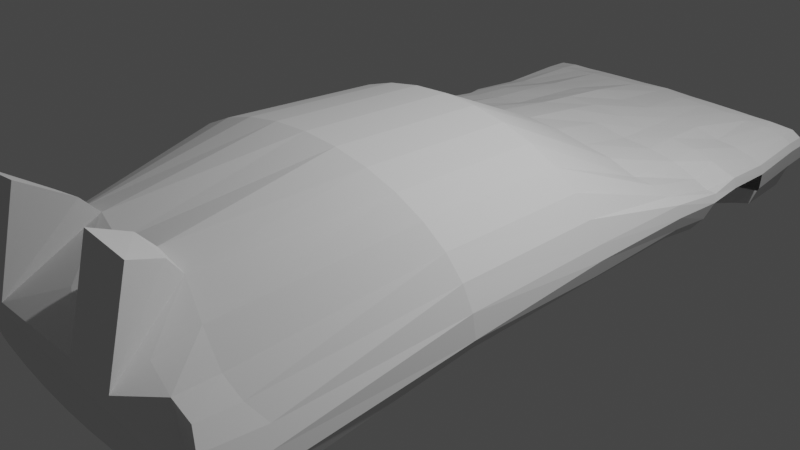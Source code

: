 # Source: BTTF.blend  (saved by Blender 3.5.10; exported with 4.5.12 LTS)
import bpy
from mathutils import Matrix  # noqa: F401  (used for matrix-valued properties, if any)

bpy.ops.wm.read_factory_settings(use_empty=True)
scene = bpy.context.scene
scene.name = 'Scene'

# ---- collections
col_collection = bpy.data.collections.new('Collection'); scene.collection.children.link(col_collection)

# ---- world
world_world = bpy.data.worlds.new('World'); scene.world = world_world
world_world.use_nodes = True; world_world.node_tree.nodes.clear()
_N = world_world.node_tree.nodes; _L = world_world.node_tree.links
n0 = _N.new('ShaderNodeOutputWorld'); n0.name = 'World Output'; n0.location = (300, 300)
n1 = _N.new('ShaderNodeBackground'); n1.name = 'Background'; n1.location = (10, 300)
n1.inputs[0].default_value = (0.05088, 0.05088, 0.05088, 1.0)
_L.new(n1.outputs[0], n0.inputs[0])
n0.is_active_output = True
world_world.color = (0.05088, 0.05088, 0.05088)
world_world.use_sun_shadow = False
world_world.sun_shadow_jitter_overblur = 0.0

# ---- cameras
cam_camera = bpy.data.cameras.new('Camera')
cam_camera.clip_end = 100.0
cam_camera.ortho_scale = 7.314

# ---- lights
light_light = bpy.data.lights.new('Light', 'POINT')
light_light.transmission_factor = 0.0
light_light.energy = 1000.0
light_light.shadow_soft_size = 0.1
light_light.shadow_maximum_resolution = 0.006
light_light.use_absolute_resolution = True

# ---- meshes
me_cylinder = bpy.data.meshes.new('Cylinder')
me_cylinder.from_pydata([(-2.481e-06, 0.5477, -0.7861), (0.1781, 0.5386, -0.7861), (0.3494, 0.5116, -0.7861), (0.5072, 0.4678, -0.7861), (0.6455, 0.4088, -0.7861), (0.7591, 0.337, -0.7861), (0.8434, 0.3174, -0.7861), (0.8954, 0.2285, -0.7861), (0.9129, 0.136, -0.7861), (0.8954, 0.04349, -0.7861), (0.8388, -0.04354, -0.8055), (0.7591, -0.1274, -0.7861), (0.6455, -0.1992, -0.7861), (0.5072, -0.3075, -0.7781), (0.5012, -0.2021, -0.855), (0.2584, -0.2456, -0.8556), (-7.078e-07, -0.4184, -0.7791), (-0.2584, -0.2456, -0.8556), (-0.5012, -0.2021, -0.855), (-0.5072, -0.3075, -0.7781), (-0.6455, -0.1992, -0.7861), (-0.7591, -0.1274, -0.7861), (-0.8434, -0.04544, -0.7861), (-0.8954, 0.04349, -0.7861), (-0.9129, 0.136, -0.7861), (-0.8954, 0.2285, -0.7861), (-0.8434, 0.3174, -0.7861), (-0.7591, 0.337, -0.7861), (-0.6455, 0.4088, -0.7861), (-0.5072, 0.4678, -0.7861), (-0.3494, 0.5116, -0.7861), (-0.1781, 0.5386, -0.7861), (-0.3476, 0.4815, 0.5473), (-0.3475, -0.2534, 0.5872), (0.8392, 0.201, 0.5381), (-0.8909, 0.1922, 0.539), (0.5046, -0.2368, 0.5871), (0.1772, 0.5069, 0.5852), (-0.6422, -0.2038, 0.587), (0.9083, -0.01166, 0.5721), (-0.7553, 0.352, 0.5246), (0.1772, -0.3005, 0.5873), (0.5047, 0.4111, 0.5399), (-0.8391, -0.05971, 0.5912), (0.8391, -0.06151, 0.5892), (-0.5047, 0.4111, 0.5297), (-0.1772, -0.3281, 0.5873), (0.7553, 0.2493, 0.5337), (-0.9083, 0.1249, 0.5451), (0.6422, -0.1986, 0.586), (-0.1772, 0.507, 0.5853), (-0.5046, -0.2369, 0.5871), (0.8909, 0.09886, 0.5473), (-0.8392, 0.3058, 0.5288), (0.3475, -0.2534, 0.5872), (0.3476, 0.4815, 0.5473), (-0.7552, -0.1578, 0.6024), (0.8908, -0.06209, 0.5879), (-0.6423, 0.3388, 0.5256), (-7.749e-07, -0.3423, 0.5873), (0.6423, 0.3389, 0.5256), (-0.8908, -0.001791, 0.5709), (0.7552, -0.09417, 0.6019), (-0.3553, 0.4718, 0.1419), (-0.3553, -0.7649, 0.1371), (0.8577, 0.1537, 0.1413), (-0.9106, 0.05579, 0.1449), (0.5159, -0.6877, 0.1372), (0.1811, 0.5494, 0.1419), (-0.6566, -0.5839, 0.1438), (0.9284, -0.05278, 0.1408), (-0.7719, 0.2801, 0.1415), (0.1812, -0.8124, 0.1371), (0.5158, 0.4516, 0.1418), (-0.8578, -0.3131, 0.1442), (0.8578, -0.3131, 0.1404), (-0.5158, 0.4406, 0.1418), (-0.1812, -0.8124, 0.1371), (0.7719, 0.282, 0.1415), (-0.9284, -0.06808, 0.1447), (0.6566, -0.5839, 0.1374), (-0.1811, 0.5236, 0.1419), (-0.5159, -0.6877, 0.1372), (0.9106, 0.0675, 0.1411), (-0.8577, 0.1735, 0.1413), (0.3553, -0.7649, 0.1371), (0.3553, 0.4825, 0.1419), (-0.772, -0.4574, 0.144), (0.9106, -0.1566, 0.1406), (-0.6564, 0.3483, 0.1417), (0.6564, 0.3944, 0.1417), (-0.9106, -0.1734, 0.1445), (0.772, -0.4574, 0.1402), (-7.153e-07, 0.5633, 0.1431), (-7.749e-07, 0.5186, 0.5846), (-7.153e-07, -0.8281, 0.1381), (-0.3622, 0.5175, -0.7004), (-0.362, -0.5751, -0.6578), (0.8742, 0.3448, -0.6989), (-0.928, 0.2485, -0.6983), (0.5256, -0.4015, -0.6814), (0.1846, 0.5466, -0.7005), (-0.6689, -0.2287, -0.6958), (0.9462, 0.1435, -0.6978), (-0.7868, 0.3735, -0.6993), (0.1938, -0.6409, -0.6577), (0.5258, 0.4701, -0.7001), (-0.8741, -0.05655, -0.6967), (0.8787, -0.05847, -0.6771), (-0.5258, 0.4701, -0.7001), (-0.1938, -0.6409, -0.6577), (0.7868, 0.3735, -0.6993), (-0.9462, 0.1482, -0.6978), (0.6689, -0.2287, -0.6958), (-0.1846, 0.5466, -0.7005), (-0.5256, -0.4015, -0.6814), (0.928, 0.2485, -0.6983), (-0.8742, 0.3448, -0.6989), (0.362, -0.5751, -0.6578), (0.3622, 0.5175, -0.7004), (-0.7866, -0.147, -0.6962), (0.9279, 0.04155, -0.6972), (-0.6691, 0.4062, -0.6998), (-7.153e-07, -0.589, -0.6799), (0.6691, 0.4062, -0.6998), (-0.9279, 0.04782, -0.6973), (0.7866, -0.147, -0.6962), (-7.227e-07, 0.5567, -0.6992), (0.1909, -0.8658, -0.2545), (0.5436, -0.7394, -0.2547), (0.8136, -0.506, -0.255), (0.9597, -0.2013, -0.2554), (0.9597, 0.031, -0.2558), (0.8136, 0.2217, -0.2562), (0.5436, 0.4302, -0.2564), (0.1909, 0.5429, -0.2566), (-0.3745, 0.4999, -0.2565), (-0.6919, 0.3362, -0.2563), (-0.904, 0.1509, -0.256), (-0.9785, -0.1166, -0.2556), (-0.904, -0.3598, -0.2552), (-0.6919, -0.6341, -0.2548), (-0.3744, -0.8176, -0.2546), (-7.078e-07, 0.557, -0.2566), (0.3744, -0.8176, -0.2546), (0.6919, -0.6341, -0.2548), (0.904, -0.3598, -0.2552), (0.9785, -0.03646, -0.2556), (0.904, 0.091, -0.256), (0.6919, 0.3362, -0.2563), (0.3745, 0.4999, -0.2565), (-0.1909, 0.5429, -0.2566), (-0.5437, 0.4302, -0.2564), (-0.8136, 0.2741, -0.2562), (-0.9597, 0.031, -0.2558), (-0.9597, -0.2046, -0.2555), (-0.8136, -0.506, -0.255), (-0.5436, -0.7394, -0.2547), (-0.1909, -0.8658, -0.2545), (-7.004e-07, -0.8816, -0.2538), (0.1544, -0.1779, 1.012), (-7.823e-07, 0.2429, 1.07), (0.4396, -0.1685, 1.012), (0.6579, -0.16, 1.012), (0.8227, -0.08461, 1.023), (0.8225, 0.0937, 1.073), (0.6971, 0.1642, 1.072), (0.4657, 0.2131, 1.071), (0.1635, 0.2395, 1.07), (-0.3208, 0.2295, 1.07), (-0.5928, 0.1911, 1.071), (-0.7746, 0.1435, 1.073), (-0.8386, 0.05316, 1.073), (-0.775, -0.1308, 1.023), (-0.5595, -0.1615, 1.012), (-0.3028, -0.1742, 1.012), (0.3028, -0.1742, 1.012), (0.5595, -0.1615, 1.012), (0.775, -0.1308, 1.023), (0.8387, -0.02769, 1.035), (0.7746, 0.1435, 1.073), (0.5928, 0.1911, 1.071), (0.3208, 0.2295, 1.07), (-0.1635, 0.2395, 1.07), (-0.4657, 0.2131, 1.071), (-0.6971, 0.1642, 1.072), (-0.8225, 0.07846, 1.073), (-0.8225, -0.03208, 1.035), (-0.6579, -0.1611, 1.012), (-0.4396, -0.1685, 1.012), (-0.1544, -0.1779, 1.012), (-7.749e-07, -0.1838, 1.015), (0.3801, -0.7238, -0.6951), (0.5068, -0.9127, -0.8009), (0.2584, -0.9519, -0.8009), (0.1938, -0.7761, -0.6981), (-0.1938, -0.7761, -0.6981), (-0.2584, -0.9519, -0.8009), (-0.5068, -0.9127, -0.8009), (-0.3801, -0.7238, -0.6951), (0.3504, 0.4866, 0.4269), (-0.1787, 0.5342, 0.4294), (-0.5088, 0.3902, 0.4248), (-0.7615, 0.2772, 0.4272), (-0.8983, 0.09485, 0.4306), (0.7616, -0.2146, 0.4292), (-0.7616, -0.2196, 0.4291), (-0.5085, -0.3031, 0.4286), (-0.1786, -0.3884, 0.428), (0.1786, -0.3884, 0.428), (0.5085, -0.3031, 0.4286), (0.8984, -0.1334, 0.4321), (0.8983, 0.05698, 0.4315), (0.7615, 0.2279, 0.4281), (0.5088, 0.3942, 0.4247), (-0.3504, 0.4714, 0.4269), (-0.6476, 0.3094, 0.4265), (-0.8461, 0.2185, 0.4283), (-0.9159, 0.003535, 0.4322), (-0.8462, -0.1695, 0.4305), (-0.6477, -0.2407, 0.4293), (-0.3503, -0.341, 0.4284), (0.6476, 0.3265, 0.4261), (0.3503, -0.341, 0.4284), (0.6472, -0.227, 0.4294), (0.8462, -0.1752, 0.4311), (0.9159, -0.04418, 0.4325), (0.8461, 0.1518, 0.4296), (-0.8983, -0.09289, 0.4323), (-7.525e-07, -0.4013, 0.431), (-0.8492, 0.09429, 0.965), (-0.8333, -0.03239, 0.9652), (-0.6685, -0.1649, 0.9659), (-7.749e-07, 0.2875, 0.9614), (-0.4467, -0.1894, 0.9661), (-0.1509, -0.2046, 0.9663), (0.1568, -0.2046, 0.9663), (0.4466, -0.1894, 0.9661), (0.6685, -0.163, 0.9661), (0.8317, -0.08865, 0.9655), (0.8379, 0.1068, 0.9646), (0.7103, 0.1718, 0.9645), (0.4745, 0.2379, 0.9635), (0.1666, 0.2772, 0.9629), (-0.3269, 0.2762, 0.9631), (-0.604, 0.2298, 0.9639), (-0.7894, 0.194, 0.9645), (-0.8544, 0.06053, 0.965), (-0.7834, -0.1279, 0.9657), (-0.5685, -0.1716, 0.9659), (-0.3076, -0.1963, 0.9662), (0.3076, -0.1963, 0.9662), (0.5685, -0.1715, 0.9659), (0.7834, -0.1285, 0.9659), (0.8497, -0.03016, 0.9651), (0.8297, 0.1458, 0.9645), (0.604, 0.2102, 0.9639), (0.3269, 0.2615, 0.9631), (-0.1666, 0.2873, 0.9615), (-0.4745, 0.2632, 0.9635), (-0.7103, 0.2171, 0.9641), (0.1568, -0.2046, 0.9663), (-7.749e-07, -0.1993, 0.964), (0.8749, 0.003785, 0.8058), (0.8511, 0.1648, 0.8151), (0.6204, 0.2482, 0.8171), (0.3357, 0.3011, 0.8167), (-0.1712, 0.3563, 0.8116), (-0.4874, 0.2784, 0.8168), (-0.7295, 0.253, 0.817), (-0.8719, 0.1418, 0.8115), (-0.858, 0.001865, 0.8074), (-0.7058, -0.1355, 0.808), (-0.4716, -0.2095, 0.8049), (-0.1622, -0.2736, 0.803), (0.1656, -0.2475, 0.8035), (0.4716, -0.2107, 0.8052), (0.7058, -0.1366, 0.8106), (0.8571, -0.06113, 0.8069), (0.8606, 0.1408, 0.8143), (0.7295, 0.1929, 0.8174), (0.4874, 0.2803, 0.8169), (0.1711, 0.3233, 0.8166), (-0.3357, 0.3153, 0.8166), (-0.6204, 0.2422, 0.817), (-0.8107, 0.2272, 0.8172), (-0.8775, 0.0989, 0.8095), (-0.8074, -0.0905, 0.8091), (-0.6003, -0.1541, 0.8075), (-0.3248, -0.2242, 0.8039), (-7.749e-07, 0.3496, 0.8114), (-7.749e-07, -0.2487, 0.8031), (0.3248, -0.2252, 0.8041), (0.6003, -0.1573, 0.8085), (0.8074, -0.09496, 0.8105), (-0.002681, 0.5107, 0.8164), (-0.002681, 0.4437, 0.9678), (-0.4772, 0.4206, 0.9696), (-0.3295, 0.4456, 0.9693), (0.6013, 0.3638, 0.9699), (0.4719, 0.3934, 0.9696), (-0.6067, 0.3869, 0.9699), (0.3242, 0.4183, 0.9694), (0.164, 0.4338, 0.9692), (-0.713, 0.3709, 0.9702), (-0.1693, 0.4483, 0.9679), (-0.792, 0.3455, 0.9709), (-0.8406, 0.2443, 0.9721), (0.7866, 0.2966, 0.9715), (0.7076, 0.3228, 0.9712), (0.8079, 0.3068, 0.8243), (0.6177, 0.4016, 0.8217), (0.333, 0.4623, 0.8214), (-0.1738, 0.5177, 0.8166), (-0.4901, 0.4395, 0.8214), (-0.7322, 0.4047, 0.8217), (-0.8633, 0.2742, 0.8244), (0.7268, 0.342, 0.8241), (0.4847, 0.4356, 0.8215), (0.1685, 0.4858, 0.8213), (-0.3384, 0.4778, 0.8213), (-0.623, 0.3978, 0.8217), (-0.8134, 0.3769, 0.8224), (-0.002681, 0.5107, 0.8164), (-0.002681, 0.4437, 0.9678), (-0.4772, 0.4206, 0.9696), (-0.3295, 0.4456, 0.9693), (0.6013, 0.3638, 0.9699), (0.4719, 0.3934, 0.9696), (-0.6067, 0.3869, 0.9699), (0.3242, 0.4183, 0.9694), (0.164, 0.4338, 0.9692), (-0.713, 0.3709, 0.9702), (-0.1693, 0.4433, 0.9679), (-0.792, 0.3455, 0.9709), (-0.8406, 0.2443, 0.9721), (0.7866, 0.2966, 0.9715), (0.7076, 0.3228, 0.9712), (0.8079, 0.3068, 0.8243), (0.6177, 0.4016, 0.8217), (0.333, 0.4623, 0.8214), (-0.1738, 0.5177, 0.8166), (-0.4901, 0.4395, 0.8214), (-0.7322, 0.4047, 0.8217), (-0.8633, 0.2742, 0.8244), (0.7268, 0.342, 0.8241), (0.4847, 0.4356, 0.8215), (0.1685, 0.4858, 0.8213), (-0.3384, 0.4778, 0.8213), (-0.623, 0.3978, 0.8217), (-0.8134, 0.3769, 0.8224), (0.1786, 0.4941, 0.4303), (-7.525e-07, 0.5067, 0.4304), (0.7336, -0.1537, 0.6831), (-0.4899, -0.2301, 0.684), (0.8931, -0.02421, 0.6718), (0.3374, -0.2409, 0.6838), (0.172, -0.2769, 0.6835), (-0.7333, -0.1612, 0.6845), (-0.8251, -0.1102, 0.6788), (0.8757, -0.0951, 0.6744), (0.8251, -0.1122, 0.6765), (-0.3374, -0.2404, 0.6838), (-7.749e-07, -0.3007, 0.6833), (-0.1705, -0.3038, 0.6833), (0.4899, -0.2304, 0.6839), (-0.876, -0.02141, 0.6731), (0.6238, -0.1994, 0.6844), (-0.6237, -0.2008, 0.6844)], [(236, 261)], [(0, 127, 101, 1), (1, 101, 119, 2), (2, 119, 106, 3), (3, 106, 124, 4), (4, 124, 111, 5), (5, 111, 98, 6), (6, 98, 116, 7), (7, 116, 103, 8), (8, 103, 121, 9), (9, 121, 108, 10), (10, 108, 126, 11), (11, 126, 113, 12), (12, 113, 100, 13), (13, 100, 118, 14), (17, 110, 196, 197), (15, 105, 123, 16), (16, 123, 110, 17), (14, 118, 192, 193), (18, 97, 115, 19), (19, 115, 102, 20), (20, 102, 120, 21), (21, 120, 107, 22), (22, 107, 125, 23), (23, 125, 112, 24), (24, 112, 99, 25), (25, 99, 117, 26), (26, 117, 104, 27), (27, 104, 122, 28), (28, 122, 109, 29), (29, 109, 96, 30), (30, 96, 114, 31), (31, 114, 127, 0), (0, 1, 2, 3, 4, 5, 6, 7, 8, 9, 10, 11, 12, 13, 14, 15, 16, 17, 18, 19, 20, 21, 22, 23, 24, 25, 26, 27, 28, 29, 30, 31), (54, 36, 365, 356), (38, 51, 354, 368), (36, 49, 367, 365), (51, 33, 362, 354), (49, 62, 353, 367), (33, 46, 364, 362), (62, 44, 361, 353), (46, 59, 363, 364), (61, 43, 359, 366), (44, 57, 360, 361), (59, 41, 357, 363), (43, 56, 358, 359), (57, 39, 355, 360), (41, 54, 356, 357), (56, 38, 368, 358), (86, 68, 351, 37, 55, 200), (70, 83, 212, 226), (85, 67, 210, 223), (69, 82, 207, 220), (84, 66, 204, 217), (81, 63, 215, 201), (83, 65, 227, 212), (67, 80, 224, 210), (82, 64, 221, 207), (66, 79, 218, 204), (65, 78, 213, 227), (80, 92, 205, 224), (64, 77, 208, 221), (79, 91, 228, 218), (63, 76, 202, 215), (78, 90, 222, 213), (92, 75, 225, 205), (91, 74, 219, 228), (76, 89, 216, 202), (90, 73, 214, 222), (75, 88, 211, 225), (74, 87, 206, 219), (89, 71, 203, 216), (73, 86, 200, 214), (88, 70, 226, 211), (72, 85, 223, 209), (87, 69, 220, 206), (71, 84, 217, 203), (93, 81, 201, 50, 94, 352), (68, 93, 352, 351), (95, 72, 209, 229), (77, 95, 229, 208), (115, 97, 142, 157), (99, 112, 139, 154), (98, 111, 133, 148), (113, 126, 130, 145), (97, 110, 158, 142), (112, 125, 155, 139), (96, 109, 152, 136), (111, 124, 149, 133), (126, 108, 146, 130), (110, 123, 159, 158), (125, 107, 140, 155), (109, 122, 137, 152), (124, 106, 134, 149), (108, 121, 131, 146), (123, 105, 128, 159), (107, 120, 156, 140), (122, 104, 153, 137), (106, 119, 150, 134), (121, 103, 147, 131), (105, 118, 144, 128), (120, 102, 141, 156), (104, 117, 138, 153), (119, 101, 135, 150), (103, 116, 132, 147), (118, 100, 129, 144), (102, 115, 157, 141), (117, 99, 154, 138), (114, 96, 136, 151), (116, 98, 148, 132), (100, 113, 145, 129), (101, 127, 143, 135), (127, 114, 151, 143), (157, 142, 64, 82), (136, 152, 76, 63), (149, 134, 73, 90), (131, 147, 70, 88), (144, 129, 67, 85), (139, 155, 91, 79), (152, 137, 89, 76), (134, 150, 86, 73), (147, 132, 83, 70), (129, 145, 80, 67), (142, 158, 77, 64), (155, 140, 74, 91), (137, 153, 71, 89), (150, 135, 68, 86), (132, 148, 65, 83), (145, 130, 92, 80), (140, 156, 87, 74), (153, 138, 84, 71), (151, 136, 63, 81), (148, 133, 78, 65), (130, 146, 75, 92), (156, 141, 69, 87), (138, 154, 66, 84), (143, 151, 81, 93), (154, 139, 79, 66), (133, 149, 90, 78), (146, 131, 88, 75), (128, 144, 85, 72), (141, 157, 82, 69), (135, 143, 93, 68), (159, 128, 72, 95), (158, 159, 95, 77), (183, 169, 184, 170, 185, 171, 186, 172, 187, 173, 188, 174, 189, 175, 190, 191, 160, 176, 162, 177, 163, 178, 164, 179, 165, 180, 166, 181, 167, 182, 168, 161), (193, 192, 195, 194), (197, 196, 199, 198), (105, 15, 194, 195), (118, 105, 195, 192), (97, 18, 198, 199), (15, 14, 193, 194), (18, 17, 197, 198), (110, 97, 199, 196), (201, 215, 32, 50), (224, 205, 62, 49), (228, 219, 43, 61), (214, 200, 55, 42), (217, 204, 35, 53), (227, 213, 47, 34), (205, 225, 44, 62), (216, 203, 40, 58), (220, 207, 51, 38), (204, 218, 48, 35), (213, 222, 60, 47), (219, 206, 56, 43), (203, 217, 53, 40), (223, 210, 36, 54), (207, 221, 33, 51), (215, 202, 45, 32), (225, 211, 57, 44), (206, 220, 38, 56), (226, 212, 52, 39), (210, 224, 49, 36), (218, 228, 61, 48), (222, 214, 42, 60), (209, 223, 54, 41), (212, 227, 34, 52), (221, 208, 46, 33), (202, 216, 58, 45), (211, 226, 39, 57), (208, 229, 59, 46), (229, 209, 41, 59), (251, 237, 162, 176), (234, 250, 175, 189), (244, 259, 184, 169), (256, 242, 167, 181), (239, 254, 179, 164), (254, 240, 165, 179), (237, 252, 177, 162), (247, 231, 187, 172), (259, 245, 170, 184), (242, 257, 182, 167), (243, 233, 161, 168), (257, 243, 168, 182), (240, 255, 180, 165), (250, 235, 190, 175), (231, 248, 173, 187), (245, 260, 185, 170), (233, 258, 183, 161), (258, 244, 169, 183), (252, 238, 163, 177), (248, 232, 188, 173), (260, 246, 171, 185), (246, 230, 186, 171), (255, 241, 166, 180), (238, 253, 178, 163), (232, 249, 174, 188), (249, 234, 189, 174), (230, 247, 172, 186), (241, 256, 181, 166), (253, 239, 164, 178), (236, 251, 176, 160), (235, 262, 191, 190), (267, 283, 320, 313), (285, 270, 316, 322), (277, 294, 253, 238), (291, 275, 236, 160, 191, 262), (272, 288, 249, 232), (288, 273, 234, 249), (270, 286, 247, 230), (243, 257, 302, 303), (294, 278, 239, 253), (275, 292, 251, 236), (292, 276, 237, 251), (273, 289, 250, 234), (265, 281, 318, 311), (290, 267, 313, 295), (278, 263, 254, 239), (263, 279, 240, 254), (276, 293, 252, 237), (286, 271, 231, 247), (233, 243, 303, 296), (283, 268, 314, 320), (284, 269, 315, 321), (257, 242, 300, 302), (279, 264, 255, 240), (289, 274, 235, 250), (271, 287, 248, 231), (241, 255, 308, 309), (245, 259, 297, 301), (230, 246, 306, 307), (293, 277, 238, 252), (274, 291, 262, 235), (287, 272, 232, 248), (255, 264, 310, 308), (321, 315, 343, 349), (298, 305, 333, 326), (312, 319, 347, 340), (305, 296, 324, 333), (319, 295, 323, 347), (304, 301, 329, 332), (316, 307, 335, 344), (318, 312, 340, 346), (303, 302, 330, 331), (314, 321, 349, 342), (296, 303, 331, 324), (311, 318, 346, 339), (302, 300, 328, 330), (264, 280, 317, 310), (270, 230, 307, 316), (256, 241, 309, 299), (260, 245, 301, 304), (259, 244, 298, 297), (269, 285, 322, 315), (268, 284, 321, 314), (258, 233, 296, 305), (242, 256, 299, 300), (281, 266, 312, 318), (244, 258, 305, 298), (282, 290, 295, 319), (280, 265, 311, 317), (266, 282, 319, 312), (246, 260, 304, 306), (350, 344, 335, 334), (338, 345, 337, 336), (345, 339, 327, 337), (348, 342, 325, 326), (339, 346, 328, 327), (342, 349, 329, 325), (346, 340, 330, 328), (347, 323, 324, 331), (340, 347, 331, 330), (349, 343, 332, 329), (323, 341, 333, 324), (341, 348, 326, 333), (343, 350, 334, 332), (306, 304, 332, 334), (295, 313, 341, 323), (307, 306, 334, 335), (313, 320, 348, 341), (309, 308, 336, 337), (315, 322, 350, 343), (299, 309, 337, 327), (322, 316, 344, 350), (308, 310, 338, 336), (297, 298, 326, 325), (310, 317, 345, 338), (300, 299, 327, 328), (317, 311, 339, 345), (301, 297, 325, 329), (320, 314, 342, 348), (351, 352, 94, 37), (263, 271, 286), (118, 97, 110, 123, 105), (35, 48, 52, 34, 47, 60, 58, 40, 53), (39, 61, 48, 35, 53, 40, 58, 60, 47, 34, 52), (356, 365, 276, 292), (365, 367, 293, 276), (367, 353, 277, 293), (353, 361, 294, 277), (366, 359, 287, 271), (363, 357, 275, 291), (360, 355, 263, 278), (358, 368, 288, 272), (368, 354, 273, 288), (354, 362, 289, 273), (362, 364, 274, 289), (364, 363, 291, 274), (361, 360, 278, 294), (359, 358, 272, 287), (357, 356, 292, 275)])
_uv = me_cylinder.uv_layers.new(name='UVMap')
_uv.uv.foreach_set('vector', [1.0, 0.5, 1.0, 0.5149, 0.9688, 0.5147, 0.9688, 0.5, 0.9688, 0.5, 0.9688, 0.5147, 0.9375, 0.5147, 0.9375, 0.5, 0.9375, 0.5, 0.9375, 0.5147, 0.9062, 0.5147, 0.9062, 0.5, 0.9062, 0.5, 0.9062, 0.5147, 0.875, 0.5148, 0.875, 0.5, 0.875, 0.5, 0.875, 0.5148, 0.8438, 0.5149, 0.8438, 0.5, 0.8438, 0.5, 0.8438, 0.5149, 0.8125, 0.515, 0.8125, 0.5, 0.8125, 0.5, 0.8125, 0.515, 0.7812, 0.5151, 0.7812, 0.5, 0.7812, 0.5, 0.7812, 0.5151, 0.75, 0.5152, 0.75, 0.5, 0.75, 0.5, 0.75, 0.5152, 0.7188, 0.5153, 0.7188, 0.5, 0.7188, 0.5, 0.7188, 0.5153, 0.6875, 0.5154, 0.6875, 0.5, 0.6875, 0.5, 0.6875, 0.5154, 0.6562, 0.5155, 0.6562, 0.5, 0.6562, 0.5, 0.6562, 0.5155, 0.625, 0.5156, 0.625, 0.5, 0.625, 0.5, 0.625, 0.5156, 0.5938, 0.5156, 0.5938, 0.5, 0.5938, 0.5, 0.5938, 0.5156, 0.5625, 0.5157, 0.5625, 0.5, 0.4688, 0.5, 0.4688, 0.5157, 0.4688, 0.5157, 0.4688, 0.5, 0.5312, 0.5, 0.5312, 0.5157, 0.5, 0.5157, 0.5, 0.5, 0.5, 0.5, 0.5, 0.5157, 0.4688, 0.5157, 0.4688, 0.5, 0.5625, 0.5, 0.5625, 0.5157, 0.5625, 0.5157, 0.5625, 0.5, 0.4375, 0.5, 0.4375, 0.5157, 0.4062, 0.5156, 0.4062, 0.5, 0.4062, 0.5, 0.4062, 0.5156, 0.375, 0.5156, 0.375, 0.5, 0.375, 0.5, 0.375, 0.5156, 0.3438, 0.5155, 0.3438, 0.5, 0.3438, 0.5, 0.3438, 0.5155, 0.3125, 0.5154, 0.3125, 0.5, 0.3125, 0.5, 0.3125, 0.5154, 0.2812, 0.5153, 0.2812, 0.5, 0.2812, 0.5, 0.2812, 0.5153, 0.25, 0.5152, 0.25, 0.5, 0.25, 0.5, 0.25, 0.5152, 0.2188, 0.5151, 0.2188, 0.5, 0.2188, 0.5, 0.2188, 0.5151, 0.1875, 0.515, 0.1875, 0.5, 0.1875, 0.5, 0.1875, 0.515, 0.1562, 0.5149, 0.1562, 0.5, 0.1562, 0.5, 0.1562, 0.5149, 0.125, 0.5148, 0.125, 0.5, 0.125, 0.5, 0.125, 0.5148, 0.09375, 0.5147, 0.09375, 0.5, 0.09375, 0.5, 0.09375, 0.5147, 0.0625, 0.5147, 0.0625, 0.5, 0.0625, 0.5, 0.0625, 0.5147, 0.03125, 0.5147, 0.03125, 0.5, 0.03125, 0.5, 0.03125, 0.5147, 0.0, 0.5149, 0.0, 0.5, 0.75, 0.49, 0.7968, 0.4854, 0.8418, 0.4717, 0.8833, 0.4496, 0.9197, 0.4197, 0.9496, 0.3833, 0.9717, 0.3418, 0.9854, 0.2968, 0.99, 0.25, 0.9854, 0.2032, 0.9717, 0.1582, 0.9496, 0.1167, 0.9197, 0.08029, 0.8833, 0.05045, 0.8418, 0.02827, 0.7968, 0.01461, 0.75, 0.01, 0.7032, 0.01461, 0.6582, 0.02827, 0.6167, 0.05045, 0.5803, 0.08029, 0.5504, 0.1167, 0.5283, 0.1582, 0.5146, 0.2032, 0.51, 0.25, 0.5146, 0.2968, 0.5283, 0.3418, 0.5504, 0.3833, 0.5803, 0.4197, 0.6167, 0.4496, 0.6582, 0.4717, 0.7032, 0.4854, 0.5625, 0.8266, 0.5938, 0.8266, 0.5938, 0.8611, 0.5625, 0.8612, 0.375, 0.8266, 0.4062, 0.8266, 0.4062, 0.8611, 0.375, 0.8608, 0.5938, 0.8266, 0.625, 0.8266, 0.625, 0.8607, 0.5938, 0.8611, 0.4062, 0.8266, 0.4375, 0.8266, 0.4375, 0.8612, 0.4062, 0.8611, 0.625, 0.8266, 0.6562, 0.8265, 0.6562, 0.8605, 0.625, 0.8607, 0.4375, 0.8266, 0.4688, 0.8266, 0.4688, 0.8612, 0.4375, 0.8612, 0.6562, 0.8265, 0.6875, 0.8265, 0.6875, 0.8598, 0.6562, 0.8605, 0.4688, 0.8266, 0.5, 0.8266, 0.5, 0.8602, 0.4688, 0.8612, 0.2812, 0.8264, 0.3125, 0.8265, 0.3125, 0.86, 0.2812, 0.8597, 0.6875, 0.8265, 0.7188, 0.8264, 0.7188, 0.8605, 0.6875, 0.8598, 0.5, 0.8266, 0.5312, 0.8266, 0.5312, 0.8612, 0.5, 0.8602, 0.3125, 0.8265, 0.3438, 0.8265, 0.3438, 0.8609, 0.3125, 0.86, 0.7188, 0.8264, 0.75, 0.8264, 0.75, 0.8599, 0.7188, 0.8605, 0.5312, 0.8266, 0.5625, 0.8266, 0.5625, 0.8612, 0.5312, 0.8612, 0.3438, 0.8265, 0.375, 0.8266, 0.375, 0.8608, 0.3438, 0.8609, 0.9375, 0.667, 0.9688, 0.667, 0.9688, 0.7678, 0.9688, 0.8262, 0.9375, 0.8262, 0.9375, 0.7674, 0.75, 0.6668, 0.7812, 0.6668, 0.7812, 0.7663, 0.75, 0.7659, 0.5625, 0.6665, 0.5938, 0.6665, 0.5938, 0.7702, 0.5625, 0.7701, 0.375, 0.6666, 0.4062, 0.6665, 0.4063, 0.7702, 0.375, 0.765, 0.1875, 0.6669, 0.2188, 0.6668, 0.2188, 0.7663, 0.1875, 0.7667, 0.03125, 0.667, 0.0625, 0.667, 0.0625, 0.7673, 0.03125, 0.7675, 0.7812, 0.6668, 0.8125, 0.6669, 0.8125, 0.7665, 0.7812, 0.7663, 0.5938, 0.6665, 0.625, 0.6666, 0.625, 0.7705, 0.5938, 0.7702, 0.4062, 0.6665, 0.4375, 0.6665, 0.4375, 0.7701, 0.4063, 0.7702, 0.2188, 0.6668, 0.25, 0.6668, 0.25, 0.7661, 0.2188, 0.7663, 0.8125, 0.6669, 0.8438, 0.6669, 0.8438, 0.7667, 0.8125, 0.7665, 0.625, 0.6666, 0.6562, 0.6666, 0.6562, 0.7652, 0.625, 0.7705, 0.4375, 0.6665, 0.4688, 0.6665, 0.4688, 0.77, 0.4375, 0.7701, 0.25, 0.6668, 0.2812, 0.6667, 0.2812, 0.7657, 0.25, 0.7661, 0.0625, 0.667, 0.09375, 0.667, 0.09375, 0.7671, 0.0625, 0.7673, 0.8438, 0.6669, 0.875, 0.667, 0.875, 0.767, 0.8438, 0.7667, 0.6562, 0.6666, 0.6875, 0.6667, 0.6875, 0.7654, 0.6562, 0.7652, 0.2812, 0.6667, 0.3125, 0.6667, 0.3125, 0.7654, 0.2812, 0.7657, 0.09375, 0.667, 0.125, 0.667, 0.125, 0.7669, 0.09375, 0.7671, 0.875, 0.667, 0.9062, 0.667, 0.9062, 0.7672, 0.875, 0.767, 0.6875, 0.6667, 0.7188, 0.6667, 0.7188, 0.7656, 0.6875, 0.7654, 0.3125, 0.6667, 0.3438, 0.6666, 0.3438, 0.7652, 0.3125, 0.7654, 0.125, 0.667, 0.1562, 0.6669, 0.1562, 0.7668, 0.125, 0.7669, 0.9062, 0.667, 0.9375, 0.667, 0.9375, 0.7674, 0.9062, 0.7672, 0.7188, 0.6667, 0.75, 0.6668, 0.75, 0.7659, 0.7188, 0.7656, 0.5312, 0.6665, 0.5625, 0.6665, 0.5625, 0.7701, 0.5312, 0.77, 0.3438, 0.6666, 0.375, 0.6666, 0.375, 0.765, 0.3438, 0.7652, 0.1562, 0.6669, 0.1875, 0.6669, 0.1875, 0.7667, 0.1562, 0.7668, 0.0, 0.6673, 0.03125, 0.667, 0.03125, 0.7675, 0.03125, 0.8262, 0.0, 0.826, 0.0, 0.7679, 0.9688, 0.667, 1.0, 0.6673, 1.0, 0.7679, 0.9688, 0.7678, 0.5, 0.6667, 0.5312, 0.6665, 0.5312, 0.77, 0.5, 0.771, 0.4688, 0.6665, 0.5, 0.6667, 0.5, 0.771, 0.4688, 0.77, 0.4062, 0.5156, 0.4375, 0.5157, 0.4375, 0.6521, 0.4062, 0.6521, 0.2188, 0.5151, 0.25, 0.5152, 0.25, 0.652, 0.2188, 0.652, 0.8125, 0.515, 0.8438, 0.5149, 0.8437, 0.6519, 0.8125, 0.6519, 0.625, 0.5156, 0.6562, 0.5155, 0.6562, 0.6521, 0.625, 0.6521, 0.4375, 0.5157, 0.4688, 0.5157, 0.4688, 0.6521, 0.4375, 0.6521, 0.25, 0.5152, 0.2812, 0.5153, 0.2812, 0.652, 0.25, 0.652, 0.0625, 0.5147, 0.09375, 0.5147, 0.09375, 0.6519, 0.0625, 0.6519, 0.8438, 0.5149, 0.875, 0.5148, 0.875, 0.6519, 0.8437, 0.6519, 0.6562, 0.5155, 0.6875, 0.5154, 0.6875, 0.652, 0.6562, 0.6521, 0.4688, 0.5157, 0.5, 0.5157, 0.5, 0.6523, 0.4688, 0.6521, 0.2812, 0.5153, 0.3125, 0.5154, 0.3125, 0.652, 0.2812, 0.652, 0.09375, 0.5147, 0.125, 0.5148, 0.125, 0.6519, 0.09375, 0.6519, 0.875, 0.5148, 0.9062, 0.5147, 0.9062, 0.6519, 0.875, 0.6519, 0.6875, 0.5154, 0.7188, 0.5153, 0.7188, 0.652, 0.6875, 0.652, 0.5, 0.5157, 0.5312, 0.5157, 0.5312, 0.6521, 0.5, 0.6523, 0.3125, 0.5154, 0.3438, 0.5155, 0.3438, 0.6521, 0.3125, 0.652, 0.125, 0.5148, 0.1562, 0.5149, 0.1562, 0.6519, 0.125, 0.6519, 0.9062, 0.5147, 0.9375, 0.5147, 0.9375, 0.6519, 0.9062, 0.6519, 0.7188, 0.5153, 0.75, 0.5152, 0.75, 0.652, 0.7188, 0.652, 0.5312, 0.5157, 0.5625, 0.5157, 0.5625, 0.6521, 0.5312, 0.6521, 0.3438, 0.5155, 0.375, 0.5156, 0.375, 0.6521, 0.3438, 0.6521, 0.1562, 0.5149, 0.1875, 0.515, 0.1875, 0.6519, 0.1562, 0.6519, 0.9375, 0.5147, 0.9688, 0.5147, 0.9688, 0.6519, 0.9375, 0.6519, 0.75, 0.5152, 0.7812, 0.5151, 0.7812, 0.652, 0.75, 0.652, 0.5625, 0.5157, 0.5938, 0.5156, 0.5938, 0.6521, 0.5625, 0.6521, 0.375, 0.5156, 0.4062, 0.5156, 0.4062, 0.6521, 0.375, 0.6521, 0.1875, 0.515, 0.2188, 0.5151, 0.2188, 0.652, 0.1875, 0.6519, 0.03125, 0.5147, 0.0625, 0.5147, 0.0625, 0.6519, 0.03125, 0.6519, 0.7812, 0.5151, 0.8125, 0.515, 0.8125, 0.6519, 0.7812, 0.652, 0.5938, 0.5156, 0.625, 0.5156, 0.625, 0.6521, 0.5938, 0.6521, 0.9688, 0.5147, 1.0, 0.5149, 1.0, 0.6519, 0.9688, 0.6519, 0.0, 0.5149, 0.03125, 0.5147, 0.03125, 0.6519, 0.0, 0.6519, 0.4062, 0.6521, 0.4375, 0.6521, 0.4375, 0.6665, 0.4062, 0.6665, 0.0625, 0.6519, 0.09375, 0.6519, 0.09375, 0.667, 0.0625, 0.667, 0.875, 0.6519, 0.9062, 0.6519, 0.9062, 0.667, 0.875, 0.667, 0.7188, 0.652, 0.75, 0.652, 0.75, 0.6668, 0.7188, 0.6667, 0.5625, 0.6521, 0.5938, 0.6521, 0.5938, 0.6665, 0.5625, 0.6665, 0.25, 0.652, 0.2812, 0.652, 0.2812, 0.6667, 0.25, 0.6668, 0.09375, 0.6519, 0.125, 0.6519, 0.125, 0.667, 0.09375, 0.667, 0.9062, 0.6519, 0.9375, 0.6519, 0.9375, 0.667, 0.9062, 0.667, 0.75, 0.652, 0.7812, 0.652, 0.7812, 0.6668, 0.75, 0.6668, 0.5938, 0.6521, 0.625, 0.6521, 0.625, 0.6666, 0.5938, 0.6665, 0.4375, 0.6521, 0.4688, 0.6521, 0.4688, 0.6665, 0.4375, 0.6665, 0.2812, 0.652, 0.3125, 0.652, 0.3125, 0.6667, 0.2812, 0.6667, 0.125, 0.6519, 0.1562, 0.6519, 0.1562, 0.6669, 0.125, 0.667, 0.9375, 0.6519, 0.9688, 0.6519, 0.9688, 0.667, 0.9375, 0.667, 0.7812, 0.652, 0.8125, 0.6519, 0.8125, 0.6669, 0.7812, 0.6668, 0.625, 0.6521, 0.6562, 0.6521, 0.6562, 0.6666, 0.625, 0.6666, 0.3125, 0.652, 0.3438, 0.6521, 0.3438, 0.6666, 0.3125, 0.6667, 0.1562, 0.6519, 0.1875, 0.6519, 0.1875, 0.6669, 0.1562, 0.6669, 0.03125, 0.6519, 0.0625, 0.6519, 0.0625, 0.667, 0.03125, 0.667, 0.8125, 0.6519, 0.8437, 0.6519, 0.8438, 0.6669, 0.8125, 0.6669, 0.6562, 0.6521, 0.6875, 0.652, 0.6875, 0.6667, 0.6562, 0.6666, 0.3438, 0.6521, 0.375, 0.6521, 0.375, 0.6666, 0.3438, 0.6666, 0.1875, 0.6519, 0.2188, 0.652, 0.2188, 0.6668, 0.1875, 0.6669, 0.0, 0.6519, 0.03125, 0.6519, 0.03125, 0.667, 0.0, 0.6673, 0.2188, 0.652, 0.25, 0.652, 0.25, 0.6668, 0.2188, 0.6668, 0.8437, 0.6519, 0.875, 0.6519, 0.875, 0.667, 0.8438, 0.6669, 0.6875, 0.652, 0.7188, 0.652, 0.7188, 0.6667, 0.6875, 0.6667, 0.5312, 0.6521, 0.5625, 0.6521, 0.5625, 0.6665, 0.5312, 0.6665, 0.375, 0.6521, 0.4062, 0.6521, 0.4062, 0.6665, 0.375, 0.6666, 0.9688, 0.6519, 1.0, 0.6519, 1.0, 0.6673, 0.9688, 0.667, 0.5, 0.6523, 0.5312, 0.6521, 0.5312, 0.6665, 0.5, 0.6667, 0.4688, 0.6521, 0.5, 0.6523, 0.5, 0.6667, 0.4688, 0.6665, 0.03125, 0.9808, 0.0625, 0.9808, 0.09375, 0.9808, 0.125, 0.9807, 0.1562, 0.9807, 0.1875, 0.9806, 0.2188, 0.9801, 0.25, 0.9801, 0.2812, 0.98, 0.3125, 0.9797, 0.3438, 0.9796, 0.375, 0.9796, 0.4062, 0.9795, 0.4375, 0.9795, 0.4688, 0.9795, 0.5, 0.9763, 0.5312, 0.9795, 0.5625, 0.9795, 0.5938, 0.9795, 0.625, 0.9796, 0.6562, 0.9796, 0.6875, 0.9797, 0.7188, 0.9798, 0.75, 0.9799, 0.7812, 0.9802, 0.8125, 0.9806, 0.8438, 0.9807, 0.875, 0.9807, 0.9063, 0.9808, 0.9375, 0.9808, 0.9688, 0.9808, 0.0, 0.9808, 0.5625, 0.5, 0.5625, 0.5157, 0.5312, 0.5157, 0.5312, 0.5, 0.4688, 0.5, 0.4688, 0.5157, 0.4375, 0.5157, 0.4375, 0.5, 0.5312, 0.5157, 0.5312, 0.5, 0.5312, 0.5, 0.5312, 0.5157, 0.5625, 0.5157, 0.5312, 0.5157, 0.5312, 0.5157, 0.5625, 0.5157, 0.4375, 0.5157, 0.4375, 0.5, 0.4375, 0.5, 0.4375, 0.5157, 0.7968, 0.01461, 0.8418, 0.02827, 0.8418, 0.02827, 0.7968, 0.01461, 0.6582, 0.02827, 0.7032, 0.01461, 0.7032, 0.01461, 0.6582, 0.02827, 0.4688, 0.5157, 0.4375, 0.5157, 0.4375, 0.5157, 0.4688, 0.5157, 0.03125, 0.7675, 0.0625, 0.7673, 0.0625, 0.8262, 0.03125, 0.8262, 0.625, 0.7705, 0.6562, 0.7652, 0.6562, 0.8265, 0.625, 0.8266, 0.2812, 0.7657, 0.3125, 0.7654, 0.3125, 0.8265, 0.2812, 0.8264, 0.9062, 0.7672, 0.9375, 0.7674, 0.9375, 0.8262, 0.9062, 0.8262, 0.1875, 0.7667, 0.2188, 0.7663, 0.2188, 0.8263, 0.1875, 0.8263, 0.8125, 0.7665, 0.8438, 0.7667, 0.8438, 0.8263, 0.8125, 0.8263, 0.6562, 0.7652, 0.6875, 0.7654, 0.6875, 0.8265, 0.6562, 0.8265, 0.125, 0.7669, 0.1562, 0.7668, 0.1562, 0.8263, 0.125, 0.8262, 0.375, 0.765, 0.4063, 0.7702, 0.4062, 0.8266, 0.375, 0.8266, 0.2188, 0.7663, 0.25, 0.7661, 0.25, 0.8264, 0.2188, 0.8263, 0.8438, 0.7667, 0.875, 0.767, 0.875, 0.8262, 0.8438, 0.8263, 0.3125, 0.7654, 0.3438, 0.7652, 0.3438, 0.8265, 0.3125, 0.8265, 0.1562, 0.7668, 0.1875, 0.7667, 0.1875, 0.8263, 0.1562, 0.8263, 0.5625, 0.7701, 0.5938, 0.7702, 0.5938, 0.8266, 0.5625, 0.8266, 0.4063, 0.7702, 0.4375, 0.7701, 0.4375, 0.8266, 0.4062, 0.8266, 0.0625, 0.7673, 0.09375, 0.7671, 0.09375, 0.8262, 0.0625, 0.8262, 0.6875, 0.7654, 0.7188, 0.7656, 0.7188, 0.8264, 0.6875, 0.8265, 0.3438, 0.7652, 0.375, 0.765, 0.375, 0.8266, 0.3438, 0.8265, 0.75, 0.7659, 0.7812, 0.7663, 0.7812, 0.8263, 0.75, 0.8264, 0.5938, 0.7702, 0.625, 0.7705, 0.625, 0.8266, 0.5938, 0.8266, 0.25, 0.7661, 0.2812, 0.7657, 0.2812, 0.8264, 0.25, 0.8264, 0.875, 0.767, 0.9062, 0.7672, 0.9062, 0.8262, 0.875, 0.8262, 0.5312, 0.77, 0.5625, 0.7701, 0.5625, 0.8266, 0.5312, 0.8266, 0.7812, 0.7663, 0.8125, 0.7665, 0.8125, 0.8263, 0.7812, 0.8263, 0.4375, 0.7701, 0.4688, 0.77, 0.4688, 0.8266, 0.4375, 0.8266, 0.09375, 0.7671, 0.125, 0.7669, 0.125, 0.8262, 0.09375, 0.8262, 0.7188, 0.7656, 0.75, 0.7659, 0.75, 0.8264, 0.7188, 0.8264, 0.4688, 0.77, 0.5, 0.771, 0.5, 0.8266, 0.4688, 0.8266, 0.5, 0.771, 0.5312, 0.77, 0.5312, 0.8266, 0.5, 0.8266, 0.5625, 0.9631, 0.5938, 0.963, 0.5938, 0.9795, 0.5625, 0.9795, 0.4062, 0.963, 0.4375, 0.9631, 0.4375, 0.9795, 0.4062, 0.9795, 0.0625, 0.9458, 0.09375, 0.9458, 0.09375, 0.9808, 0.0625, 0.9808, 0.875, 0.9457, 0.9063, 0.9458, 0.9063, 0.9808, 0.875, 0.9807, 0.7188, 0.9594, 0.75, 0.9556, 0.75, 0.9799, 0.7188, 0.9798, 0.75, 0.9556, 0.7812, 0.9453, 0.7812, 0.9802, 0.75, 0.9799, 0.5938, 0.963, 0.625, 0.9629, 0.625, 0.9796, 0.5938, 0.9795, 0.25, 0.9454, 0.2812, 0.9557, 0.2812, 0.98, 0.25, 0.9801, 0.09375, 0.9458, 0.125, 0.9457, 0.125, 0.9807, 0.09375, 0.9808, 0.9063, 0.9458, 0.9375, 0.9458, 0.9375, 0.9808, 0.9063, 0.9808, 0.9688, 0.9459, 1.0, 0.9459, 1.0, 0.9808, 0.9688, 0.9808, 0.9375, 0.9458, 0.9688, 0.9459, 0.9688, 0.9808, 0.9375, 0.9808, 0.7812, 0.9453, 0.8125, 0.9454, 0.8125, 0.9806, 0.7812, 0.9802, 0.4375, 0.9631, 0.4688, 0.9631, 0.4688, 0.9795, 0.4375, 0.9795, 0.2812, 0.9557, 0.3125, 0.9594, 0.3125, 0.9797, 0.2812, 0.98, 0.125, 0.9457, 0.1562, 0.9455, 0.1562, 0.9807, 0.125, 0.9807, 0.0, 0.9459, 0.03125, 0.9459, 0.03125, 0.9808, 0.0, 0.9808, 0.03125, 0.9459, 0.0625, 0.9458, 0.0625, 0.9808, 0.03125, 0.9808, 0.625, 0.9629, 0.6562, 0.9629, 0.6562, 0.9796, 0.625, 0.9796, 0.3125, 0.9594, 0.3438, 0.9629, 0.3438, 0.9796, 0.3125, 0.9797, 0.1562, 0.9455, 0.1875, 0.9453, 0.1875, 0.9806, 0.1562, 0.9807, 0.1875, 0.9453, 0.2188, 0.9453, 0.2188, 0.9801, 0.1875, 0.9806, 0.8125, 0.9454, 0.8438, 0.9456, 0.8438, 0.9807, 0.8125, 0.9806, 0.6562, 0.9629, 0.6875, 0.9594, 0.6875, 0.9797, 0.6562, 0.9796, 0.3438, 0.9629, 0.375, 0.9629, 0.375, 0.9796, 0.3438, 0.9796, 0.375, 0.9629, 0.4062, 0.963, 0.4062, 0.9795, 0.375, 0.9796, 0.2188, 0.9453, 0.25, 0.9454, 0.25, 0.9801, 0.2188, 0.9801, 0.8438, 0.9456, 0.875, 0.9457, 0.875, 0.9807, 0.8438, 0.9807, 0.6875, 0.9594, 0.7188, 0.9594, 0.7188, 0.9798, 0.6875, 0.9797, 0.5312, 0.9631, 0.5625, 0.9631, 0.5625, 0.9795, 0.5312, 0.9795, 0.4688, 0.9631, 0.5, 0.9586, 0.5, 0.9763, 0.4688, 0.9795, 0.03125, 0.8948, 0.0625, 0.8948, 0.0625, 0.8948, 0.03125, 0.8948, 0.1875, 0.8944, 0.2188, 0.8944, 0.2188, 0.8944, 0.1875, 0.8944, 0.6562, 0.9041, 0.6875, 0.9022, 0.6875, 0.9594, 0.6562, 0.9629, 0.5, 0.9022, 0.5312, 0.9043, 0.5312, 0.9631, 0.5312, 0.9795, 0.5, 0.9763, 0.5, 0.9586, 0.3438, 0.9042, 0.375, 0.9042, 0.375, 0.9629, 0.3438, 0.9629, 0.375, 0.9042, 0.4062, 0.9042, 0.4062, 0.963, 0.375, 0.9629, 0.2188, 0.8944, 0.25, 0.8944, 0.25, 0.9454, 0.2188, 0.9453, 0.9688, 0.9459, 0.9375, 0.9458, 0.9375, 0.9458, 0.9688, 0.9459, 0.6875, 0.9022, 0.7188, 0.9023, 0.7188, 0.9594, 0.6875, 0.9594, 0.5312, 0.9043, 0.5625, 0.9043, 0.5625, 0.9631, 0.5312, 0.9631, 0.5625, 0.9043, 0.5938, 0.9042, 0.5938, 0.963, 0.5625, 0.9631, 0.4062, 0.9042, 0.4375, 0.9043, 0.4375, 0.9631, 0.4062, 0.963, 0.875, 0.8947, 0.9062, 0.8947, 0.9062, 0.8947, 0.875, 0.8947, 0.0, 0.8948, 0.03125, 0.8948, 0.03125, 0.8948, 0.0, 0.8948, 0.7188, 0.9023, 0.75, 0.9001, 0.75, 0.9556, 0.7188, 0.9594, 0.75, 0.9001, 0.7812, 0.8944, 0.7812, 0.9453, 0.75, 0.9556, 0.5938, 0.9042, 0.625, 0.9042, 0.625, 0.9629, 0.5938, 0.963, 0.25, 0.8944, 0.2812, 0.9002, 0.2812, 0.9557, 0.25, 0.9454, 1.0, 0.9459, 0.9688, 0.9459, 0.9688, 0.9459, 1.0, 0.9459, 0.0625, 0.8948, 0.09375, 0.8947, 0.09375, 0.8947, 0.0625, 0.8948, 0.125, 0.8947, 0.1562, 0.8945, 0.1562, 0.8945, 0.125, 0.8947, 0.9375, 0.9458, 0.9063, 0.9458, 0.9063, 0.9458, 0.9375, 0.9458, 0.7812, 0.8944, 0.8125, 0.8945, 0.8125, 0.9454, 0.7812, 0.9453, 0.4375, 0.9043, 0.4688, 0.9043, 0.4688, 0.9631, 0.4375, 0.9631, 0.2812, 0.9002, 0.3125, 0.9022, 0.3125, 0.9594, 0.2812, 0.9557, 0.8438, 0.9456, 0.8125, 0.9454, 0.8125, 0.9454, 0.8438, 0.9456, 0.125, 0.9457, 0.09375, 0.9458, 0.09375, 0.9458, 0.125, 0.9457, 0.2188, 0.9453, 0.1875, 0.9453, 0.1875, 0.9453, 0.2188, 0.9453, 0.625, 0.9042, 0.6562, 0.9041, 0.6562, 0.9629, 0.625, 0.9629, 0.4688, 0.9043, 0.5, 0.9022, 0.5, 0.9586, 0.4688, 0.9631, 0.3125, 0.9022, 0.3438, 0.9042, 0.3438, 0.9629, 0.3125, 0.9594, 0.8125, 0.9454, 0.8125, 0.8945, 0.8125, 0.8945, 0.8125, 0.9454, 0.125, 0.8947, 0.1562, 0.8945, 0.1562, 0.8945, 0.125, 0.8947, 0.0625, 0.9458, 0.03125, 0.9459, 0.03125, 0.9459, 0.0625, 0.9458, 0.9375, 0.8948, 0.9688, 0.8948, 0.9688, 0.8948, 0.9375, 0.8948, 0.03125, 0.9459, 0.0, 0.9459, 0.0, 0.9459, 0.03125, 0.9459, 0.9688, 0.8948, 1.0, 0.8948, 1.0, 0.8948, 0.9688, 0.8948, 0.1562, 0.9455, 0.125, 0.9457, 0.125, 0.9457, 0.1562, 0.9455, 0.2188, 0.8944, 0.2188, 0.9453, 0.2188, 0.9453, 0.2188, 0.8944, 0.9062, 0.8947, 0.9375, 0.8948, 0.9375, 0.8948, 0.9062, 0.8947, 0.9688, 0.9459, 0.9375, 0.9458, 0.9375, 0.9458, 0.9688, 0.9459, 0.09375, 0.8947, 0.125, 0.8947, 0.125, 0.8947, 0.09375, 0.8947, 1.0, 0.9459, 0.9688, 0.9459, 0.9688, 0.9459, 1.0, 0.9459, 0.875, 0.8947, 0.9062, 0.8947, 0.9062, 0.8947, 0.875, 0.8947, 0.9375, 0.9458, 0.9063, 0.9458, 0.9063, 0.9458, 0.9375, 0.9458, 0.8125, 0.8945, 0.8438, 0.8946, 0.8438, 0.8946, 0.8125, 0.8945, 0.2188, 0.8944, 0.2188, 0.9453, 0.2188, 0.9453, 0.2188, 0.8944, 0.875, 0.9457, 0.8438, 0.9456, 0.8438, 0.9456, 0.875, 0.9457, 0.1562, 0.9455, 0.125, 0.9457, 0.125, 0.9457, 0.1562, 0.9455, 0.09375, 0.9458, 0.0625, 0.9458, 0.0625, 0.9458, 0.09375, 0.9458, 0.1562, 0.8945, 0.1875, 0.8944, 0.1875, 0.8944, 0.1562, 0.8945, 0.09375, 0.8947, 0.125, 0.8947, 0.125, 0.8947, 0.09375, 0.8947, 0.03125, 0.9459, 0.0, 0.9459, 0.0, 0.9459, 0.03125, 0.9459, 0.9063, 0.9458, 0.875, 0.9457, 0.875, 0.9457, 0.9063, 0.9458, 0.9062, 0.8947, 0.9375, 0.8948, 0.9375, 0.8948, 0.9062, 0.8947, 0.0625, 0.9458, 0.03125, 0.9459, 0.03125, 0.9459, 0.0625, 0.9458, 0.9688, 0.8948, 1.0, 0.8948, 1.0, 0.8948, 0.9688, 0.8948, 0.8438, 0.8946, 0.875, 0.8947, 0.875, 0.8947, 0.8438, 0.8946, 0.9375, 0.8948, 0.9688, 0.8948, 0.9688, 0.8948, 0.9375, 0.8948, 0.1875, 0.9453, 0.1562, 0.9455, 0.1562, 0.9455, 0.1875, 0.9453, 0.1875, 0.8944, 0.2188, 0.8944, 0.2188, 0.9453, 0.1875, 0.9453, 0.8125, 0.8945, 0.8438, 0.8946, 0.8438, 0.9456, 0.8125, 0.9454, 0.8438, 0.8946, 0.875, 0.8947, 0.875, 0.9457, 0.8438, 0.9456, 0.0625, 0.8948, 0.09375, 0.8947, 0.09375, 0.9458, 0.0625, 0.9458, 0.875, 0.8947, 0.9062, 0.8947, 0.9063, 0.9458, 0.875, 0.9457, 0.09375, 0.8947, 0.125, 0.8947, 0.125, 0.9457, 0.09375, 0.9458, 0.9062, 0.8947, 0.9375, 0.8948, 0.9375, 0.9458, 0.9063, 0.9458, 0.9688, 0.8948, 1.0, 0.8948, 1.0, 0.9459, 0.9688, 0.9459, 0.9375, 0.8948, 0.9688, 0.8948, 0.9688, 0.9459, 0.9375, 0.9458, 0.125, 0.8947, 0.1562, 0.8945, 0.1562, 0.9455, 0.125, 0.9457, 0.0, 0.8948, 0.03125, 0.8948, 0.03125, 0.9459, 0.0, 0.9459, 0.03125, 0.8948, 0.0625, 0.8948, 0.0625, 0.9458, 0.03125, 0.9459, 0.1562, 0.8945, 0.1875, 0.8944, 0.1875, 0.9453, 0.1562, 0.9455, 0.1875, 0.9453, 0.1562, 0.9455, 0.1562, 0.9455, 0.1875, 0.9453, 0.0, 0.8948, 0.03125, 0.8948, 0.03125, 0.8948, 0.0, 0.8948, 0.2188, 0.9453, 0.1875, 0.9453, 0.1875, 0.9453, 0.2188, 0.9453, 0.03125, 0.8948, 0.0625, 0.8948, 0.0625, 0.8948, 0.03125, 0.8948, 0.8438, 0.9456, 0.8125, 0.9454, 0.8125, 0.9454, 0.8438, 0.9456, 0.1562, 0.8945, 0.1875, 0.8944, 0.1875, 0.8944, 0.1562, 0.8945, 0.875, 0.9457, 0.8438, 0.9456, 0.8438, 0.9456, 0.875, 0.9457, 0.1875, 0.8944, 0.2188, 0.8944, 0.2188, 0.8944, 0.1875, 0.8944, 0.8125, 0.9454, 0.8125, 0.8945, 0.8125, 0.8945, 0.8125, 0.9454, 0.09375, 0.9458, 0.0625, 0.9458, 0.0625, 0.9458, 0.09375, 0.9458, 0.8125, 0.8945, 0.8438, 0.8946, 0.8438, 0.8946, 0.8125, 0.8945, 0.9063, 0.9458, 0.875, 0.9457, 0.875, 0.9457, 0.9063, 0.9458, 0.8438, 0.8946, 0.875, 0.8947, 0.875, 0.8947, 0.8438, 0.8946, 0.125, 0.9457, 0.09375, 0.9458, 0.09375, 0.9458, 0.125, 0.9457, 0.0625, 0.8948, 0.09375, 0.8947, 0.09375, 0.8947, 0.0625, 0.8948, 0.9688, 0.7678, 1.0, 0.7679, 1.0, 0.826, 0.9688, 0.8262, 0.0, 0.0, 0.2812, 0.9002, 0.25, 0.8944, 0.0, 0.0, 0.0, 0.0, 0.0, 0.0, 0.0, 0.0, 0.0, 0.0, 0.2188, 0.8263, 0.25, 0.8264, 0.7812, 0.8263, 0.8125, 0.8263, 0.8438, 0.8263, 0.875, 0.8262, 0.125, 0.8262, 0.1562, 0.8263, 0.1875, 0.8263, 0.75, 0.8264, 0.2812, 0.8264, 0.25, 0.8264, 0.2188, 0.8263, 0.1875, 0.8263, 0.1562, 0.8263, 0.125, 0.8262, 0.875, 0.8262, 0.8438, 0.8263, 0.8125, 0.8263, 0.7812, 0.8263, 0.5625, 0.8612, 0.5938, 0.8611, 0.5938, 0.9042, 0.5625, 0.9043, 0.5938, 0.8611, 0.625, 0.8607, 0.625, 0.9042, 0.5938, 0.9042, 0.625, 0.8607, 0.6562, 0.8605, 0.6562, 0.9041, 0.625, 0.9042, 0.6562, 0.8605, 0.6875, 0.8598, 0.6875, 0.9022, 0.6562, 0.9041, 0.2812, 0.8597, 0.3125, 0.86, 0.3125, 0.9022, 0.2812, 0.9002, 0.5, 0.8602, 0.5312, 0.8612, 0.5312, 0.9043, 0.5, 0.9022, 0.7188, 0.8605, 0.75, 0.8599, 0.75, 0.9001, 0.7188, 0.9023, 0.3438, 0.8609, 0.375, 0.8608, 0.375, 0.9042, 0.3438, 0.9042, 0.375, 0.8608, 0.4062, 0.8611, 0.4062, 0.9042, 0.375, 0.9042, 0.4062, 0.8611, 0.4375, 0.8612, 0.4375, 0.9043, 0.4062, 0.9042, 0.4375, 0.8612, 0.4688, 0.8612, 0.4688, 0.9043, 0.4375, 0.9043, 0.4688, 0.8612, 0.5, 0.8602, 0.5, 0.9022, 0.4688, 0.9043, 0.6875, 0.8598, 0.7188, 0.8605, 0.7188, 0.9023, 0.6875, 0.9022, 0.3125, 0.86, 0.3438, 0.8609, 0.3438, 0.9042, 0.3125, 0.9022, 0.5312, 0.8612, 0.5625, 0.8612, 0.5625, 0.9043, 0.5312, 0.9043])
me_cylinder.update()

# ---- objects
ob_light = bpy.data.objects.new('Light', light_light)
ob_camera = bpy.data.objects.new('Camera', cam_camera)
ob_cylinder = bpy.data.objects.new('Cylinder', me_cylinder)
ob_empty = bpy.data.objects.new('Empty', None)

# ---- transforms, parenting, visibility, modifiers, constraints
ob_light.location = (4.076, 1.005, 5.904)
ob_light.rotation_euler = (0.6503, 0.05522, 1.866)
ob_light.lock_rotations_4d = False
ob_light.empty_display_type = 'ARROWS'
ob_light.color = (0.0, 0.0, 0.0, 0.0)
ob_light.lineart.crease_threshold = 0.0
ob_camera.location = (7.359, -6.926, 4.958)
ob_camera.rotation_euler = (1.109, 0.0, 0.8149)
ob_camera.lock_rotations_4d = False
ob_camera.empty_display_type = 'ARROWS'
ob_camera.color = (0.0, 0.0, 0.0, 0.0)
ob_camera.display_type = 'WIRE'
ob_camera.lineart.crease_threshold = 0.0
ob_cylinder.location = (0.0, 0.0, 0.0)
ob_cylinder.rotation_euler = (-1.571, 0.0, 0.0)
ob_cylinder.scale = (2.206, 1.438, 4.576)
ob_empty.location = (-4.189e-16, 2.367, 1.887)
ob_empty.rotation_euler = (1.571, -0.0, -1.571)
ob_empty.empty_display_type = 'IMAGE'
ob_empty.empty_display_size = 10.06
ob_empty.empty_image_offset = (-0.3228, -0.7515)
ob_empty.empty_image_depth = 'BACK'
ob_empty.show_empty_image_perspective = False
ob_empty.empty_image_side = 'FRONT'

# ---- collection membership
col_collection.objects.link(ob_light)
col_collection.objects.link(ob_camera)
col_collection.objects.link(ob_cylinder)
col_collection.objects.link(ob_empty)

# ---- scene / render settings (as saved in the file)
scene.camera = ob_camera
scene.frame_start = 1; scene.frame_end = 250; scene.frame_set(1)
scene.render.engine = 'BLENDER_EEVEE_NEXT'
scene.cycles.sampling_pattern = 'TABULATED_SOBOL'
scene.view_settings.view_transform = 'Filmic'
bpy.context.view_layer.update()
